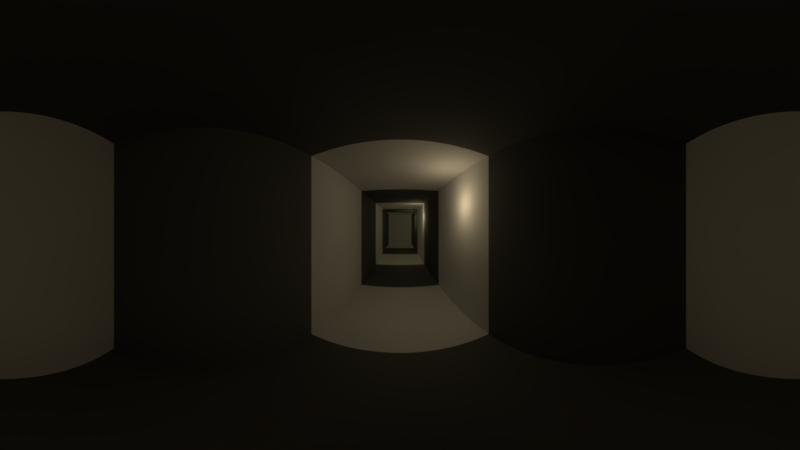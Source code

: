 # Source: cenaCastelo01.blend  (saved by Blender 2.79.0; exported with 4.5.12 LTS)
import bpy
from mathutils import Matrix  # noqa: F401  (used for matrix-valued properties, if any)

bpy.ops.wm.read_factory_settings(use_empty=True)
scene = bpy.context.scene
scene.name = 'Scene'

# ---- collections
col_collection_1 = bpy.data.collections.new('Collection 1'); scene.collection.children.link(col_collection_1)

# ---- materials (node trees are filled in below, after node groups)
mat_wall01 = bpy.data.materials.new('wall01')
mat_wall01.alpha_threshold = 0.0
mat_wall01.roughness = 0.5
mat_wall02 = bpy.data.materials.new('wall02')
mat_wall02.alpha_threshold = 0.0
mat_wall02.diffuse_color = (0.1376, 0.1376, 0.1376, 1.0)
mat_wall02.roughness = 0.5

# ---- material node trees

# ---- world
world_world = bpy.data.worlds.new('World'); scene.world = world_world
world_world.color = (0.05088, 0.05088, 0.05088)
world_world.use_sun_shadow = False
world_world.sun_shadow_jitter_overblur = 0.0
world_world.cycles.sampling_method = 'MANUAL'

# ---- cameras
cam_camera = bpy.data.cameras.new('Camera')
cam_camera.type = 'PANO'
cam_camera.clip_end = 100.0
cam_camera.lens = 35.0
cam_camera.sensor_width = 32.0
cam_camera.sensor_height = 18.0
cam_camera.ortho_scale = 7.314
cam_camera.panorama_type = 'EQUIRECTANGULAR'
cam_camera.dof.focus_distance = 0.0

# ---- lights
light_lamp_005 = bpy.data.lights.new('Lamp.005', 'POINT')
light_lamp_005.color = (1.0, 0.884, 0.4719)
light_lamp_005.transmission_factor = 0.0
light_lamp_005.cutoff_distance = 30.0
light_lamp_005.shadow_buffer_clip_start = 1.001
light_lamp_005.shadow_soft_size = 0.05
light_lamp_005.shadow_maximum_resolution = 0.006
light_lamp_005.use_absolute_resolution = True
light_lamp_004 = bpy.data.lights.new('Lamp.004', 'POINT')
light_lamp_004.color = (1.0, 0.884, 0.4719)
light_lamp_004.transmission_factor = 0.0
light_lamp_004.cutoff_distance = 30.0
light_lamp_004.energy = 3.0
light_lamp_004.shadow_buffer_clip_start = 1.001
light_lamp_004.shadow_soft_size = 0.05
light_lamp_004.shadow_maximum_resolution = 0.006
light_lamp_004.use_absolute_resolution = True
light_lamp_003 = bpy.data.lights.new('Lamp.003', 'POINT')
light_lamp_003.color = (1.0, 0.884, 0.4719)
light_lamp_003.transmission_factor = 0.0
light_lamp_003.cutoff_distance = 30.0
light_lamp_003.energy = 3.0
light_lamp_003.shadow_buffer_clip_start = 1.001
light_lamp_003.shadow_soft_size = 0.05
light_lamp_003.shadow_maximum_resolution = 0.006
light_lamp_003.use_absolute_resolution = True
light_lamp_002 = bpy.data.lights.new('Lamp.002', 'POINT')
light_lamp_002.color = (1.0, 0.884, 0.4719)
light_lamp_002.transmission_factor = 0.0
light_lamp_002.cutoff_distance = 30.0
light_lamp_002.energy = 3.0
light_lamp_002.shadow_buffer_clip_start = 1.001
light_lamp_002.shadow_soft_size = 0.05
light_lamp_002.shadow_maximum_resolution = 0.006
light_lamp_002.use_absolute_resolution = True
light_lamp_001 = bpy.data.lights.new('Lamp.001', 'POINT')
light_lamp_001.color = (1.0, 0.8466, 0.4728)
light_lamp_001.transmission_factor = 0.0
light_lamp_001.cutoff_distance = 30.0
light_lamp_001.energy = 3.0
light_lamp_001.shadow_buffer_clip_start = 1.001
light_lamp_001.shadow_soft_size = 0.05
light_lamp_001.shadow_maximum_resolution = 0.006
light_lamp_001.use_absolute_resolution = True
light_lamp = bpy.data.lights.new('Lamp', 'POINT')
light_lamp.color = (1.0, 0.7958, 0.4846)
light_lamp.transmission_factor = 0.0
light_lamp.cutoff_distance = 30.0
light_lamp.energy = 3.0
light_lamp.shadow_buffer_clip_start = 1.001
light_lamp.shadow_soft_size = 0.05
light_lamp.shadow_maximum_resolution = 0.006
light_lamp.use_absolute_resolution = True

# ---- meshes
me_cube_002 = bpy.data.meshes.new('Cube.002')
me_cube_002.from_pydata([(-1.0, -1.0, -1.0), (-1.0, -1.0, 5.567), (-1.0, 1.0, -1.0), (-1.0, 1.0, 5.567), (1.0, -1.0, -1.0), (1.0, -1.0, 5.567), (1.0, 1.0, -1.0), (1.0, 1.0, 5.567)], [], [(0, 1, 3, 2), (2, 3, 7, 6), (6, 7, 5, 4), (4, 5, 1, 0), (2, 6, 4, 0), (7, 3, 1, 5)])
me_cube_002.use_remesh_preserve_volume = False
me_cube_002.use_remesh_preserve_attributes = False
me_cube_002.use_mirror_vertex_groups = False
me_cube_002.update()
me_cube_001 = bpy.data.meshes.new('Cube.001')
me_cube_001.from_pydata([(-1.0, -1.0, -1.0), (-1.0, -1.0, 1.3), (-1.0, 1.0, -1.0), (-1.0, 1.0, 1.3), (1.0, -1.0, -1.0), (1.0, -1.0, 1.3), (1.0, 1.0, -1.0), (1.0, 1.0, 1.3), (-1.0, -3.0, -1.0), (-1.0, -3.0, 1.3), (1.0, -3.0, 1.3), (1.0, -3.0, -1.0), (-1.0, -5.0, -1.0), (-1.0, -5.0, 1.3), (1.0, -5.0, 1.3), (1.0, -5.0, -1.0), (-1.0, 7.0, 1.3), (-1.0, 7.0, -1.0), (1.0, 7.0, -1.0), (1.0, 7.0, 1.3), (1.0, 3.0, 1.3), (1.0, 5.0, 1.3), (-1.0, 5.0, 1.3), (-1.0, 3.0, 1.3), (-1.0, 5.0, -1.0), (-1.0, 3.0, -1.0), (1.0, 3.0, -1.0), (1.0, 5.0, -1.0), (7.0, 7.0, 1.3), (7.0, 7.0, -1.0), (7.0, 5.0, 1.3), (7.0, 5.0, -1.0), (3.0, 5.0, -1.0), (5.0, 5.0, -1.0), (5.0, 5.0, 1.3), (3.0, 5.0, 1.3), (5.0, 7.0, 1.3), (3.0, 7.0, 1.3), (3.0, 7.0, -1.0), (5.0, 7.0, -1.0), (-7.0, 7.0, 1.3), (-7.0, 7.0, -1.0), (-7.0, 5.0, 1.3), (-7.0, 5.0, -1.0), (-3.0, 5.0, -1.0), (-5.0, 5.0, -1.0), (-5.0, 7.0, -1.0), (-3.0, 7.0, -1.0), (-3.0, 7.0, 1.3), (-5.0, 7.0, 1.3), (-5.0, 5.0, 1.3), (-3.0, 5.0, 1.3)], [], [(0, 1, 3, 2), (22, 21, 19, 16), (6, 7, 5, 4), (1, 0, 8, 9), (2, 6, 4, 0), (7, 3, 1, 5), (8, 11, 15, 12), (0, 4, 11, 8), (5, 1, 9, 10), (4, 5, 10, 11), (15, 14, 13, 12), (9, 8, 12, 13), (10, 9, 13, 14), (11, 10, 14, 15), (17, 16, 19, 18), (46, 45, 43, 41), (34, 33, 31, 30), (27, 24, 17, 18), (6, 2, 25, 26), (26, 25, 24, 27), (7, 6, 26, 20), (20, 26, 27, 21), (2, 3, 23, 25), (25, 23, 22, 24), (3, 7, 20, 23), (23, 20, 21, 22), (30, 31, 29, 28), (36, 34, 30, 28), (33, 39, 29, 31), (39, 36, 28, 29), (18, 19, 37, 38), (38, 37, 36, 39), (27, 18, 38, 32), (32, 38, 39, 33), (19, 21, 35, 37), (37, 35, 34, 36), (21, 27, 32, 35), (35, 32, 33, 34), (43, 42, 40, 41), (50, 49, 40, 42), (45, 50, 42, 43), (49, 46, 41, 40), (16, 17, 47, 48), (48, 47, 46, 49), (24, 22, 51, 44), (44, 51, 50, 45), (22, 16, 48, 51), (51, 48, 49, 50), (17, 24, 44, 47), (47, 44, 45, 46)])
me_cube_001.polygons.foreach_set('material_index', [1, 0, 1, 0, 1, 1, 1, 0, 0, 0, 0, 1, 1, 1, 0, 1, 1, 0, 0, 1, 0, 1, 0, 1, 0, 1, 0, 1, 1, 1, 1, 0, 1, 0, 1, 0, 1, 0, 0, 1, 1, 1, 1, 0, 1, 0, 1, 0, 1, 0])
me_cube_001.materials.append(mat_wall01)
me_cube_001.materials.append(mat_wall02)
me_cube_001.use_remesh_preserve_volume = False
me_cube_001.use_remesh_preserve_attributes = False
me_cube_001.use_mirror_vertex_groups = False
me_cube_001.update()

# ---- objects
ob_lamp_005 = bpy.data.objects.new('Lamp.005', light_lamp_005)
ob_lamp_004 = bpy.data.objects.new('Lamp.004', light_lamp_004)
ob_lamp_003 = bpy.data.objects.new('Lamp.003', light_lamp_003)
ob_lamp_002 = bpy.data.objects.new('Lamp.002', light_lamp_002)
ob_lamp_001 = bpy.data.objects.new('Lamp.001', light_lamp_001)
ob_cube_001 = bpy.data.objects.new('Cube.001', me_cube_002)
ob_cube = bpy.data.objects.new('Cube', me_cube_001)
ob_lamp = bpy.data.objects.new('Lamp', light_lamp)
ob_camera = bpy.data.objects.new('Camera', cam_camera)

# ---- transforms, parenting, visibility, modifiers, constraints
ob_lamp_005.location = (-4.569, 5.998, 1.789)
ob_lamp_005.rotation_euler = (0.6503, 0.05522, 1.866)
ob_lamp_005.lock_rotations_4d = False
ob_lamp_005.empty_display_type = 'ARROWS'
ob_lamp_005.color = (0.0, 0.0, 0.0, 0.0)
ob_lamp_005.lineart.crease_threshold = 0.0
ob_lamp_004.location = (5.256, 5.326, 1.789)
ob_lamp_004.rotation_euler = (0.6503, 0.05522, 1.866)
ob_lamp_004.lock_rotations_4d = False
ob_lamp_004.empty_display_type = 'ARROWS'
ob_lamp_004.color = (0.0, 0.0, 0.0, 0.0)
ob_lamp_004.lineart.crease_threshold = 0.0
ob_lamp_003.location = (2.408, 5.294, 1.789)
ob_lamp_003.rotation_euler = (0.6503, 0.05522, 1.866)
ob_lamp_003.lock_rotations_4d = False
ob_lamp_003.empty_display_type = 'ARROWS'
ob_lamp_003.color = (0.0, 0.0, 0.0, 0.0)
ob_lamp_003.lineart.crease_threshold = 0.0
ob_lamp_002.location = (0.5515, 3.854, 1.789)
ob_lamp_002.rotation_euler = (0.6503, 0.05522, 1.866)
ob_lamp_002.lock_rotations_4d = False
ob_lamp_002.empty_display_type = 'ARROWS'
ob_lamp_002.color = (0.0, 0.0, 0.0, 0.0)
ob_lamp_002.lineart.crease_threshold = 0.0
ob_lamp_001.location = (0.6997, 0.9415, 1.789)
ob_lamp_001.rotation_euler = (0.6503, 0.05522, 1.866)
ob_lamp_001.lock_rotations_4d = False
ob_lamp_001.empty_display_type = 'ARROWS'
ob_lamp_001.color = (0.0, 0.0, 0.0, 0.0)
ob_lamp_001.lineart.crease_threshold = 0.0
ob_cube_001.location = (-2.43, 6.018, 0.3021)
ob_cube_001.scale = (0.278, 0.278, 0.278)
ob_cube_001.lineart.crease_threshold = 0.0
ob_cube.location = (0.0, 0.0, 1.0)
ob_cube.lineart.crease_threshold = 0.0
ob_lamp.location = (0.6997, -2.419, 1.789)
ob_lamp.rotation_euler = (0.6503, 0.05522, 1.866)
ob_lamp.lock_rotations_4d = False
ob_lamp.empty_display_type = 'ARROWS'
ob_lamp.color = (0.0, 0.0, 0.0, 0.0)
ob_lamp.lineart.crease_threshold = 0.0
ob_camera.location = (0.0, -4.198, 1.486)
ob_camera.rotation_euler = (1.571, 0.0, 0.0)
ob_camera.lock_rotations_4d = False
ob_camera.empty_display_type = 'ARROWS'
ob_camera.color = (0.0, 0.0, 0.0, 0.0)
ob_camera.display_type = 'WIRE'
ob_camera.lineart.crease_threshold = 0.0

# ---- collection membership
col_collection_1.objects.link(ob_lamp_005)
col_collection_1.objects.link(ob_lamp_004)
col_collection_1.objects.link(ob_lamp_003)
col_collection_1.objects.link(ob_lamp_002)
col_collection_1.objects.link(ob_lamp_001)
col_collection_1.objects.link(ob_cube_001)
col_collection_1.objects.link(ob_cube)
col_collection_1.objects.link(ob_lamp)
col_collection_1.objects.link(ob_camera)

# ---- scene / render settings (as saved in the file)
scene.camera = ob_camera
scene.frame_start = 1; scene.frame_end = 101; scene.frame_set(1)
scene.render.engine = 'CYCLES'
scene.render.image_settings.file_format = 'FFMPEG'
scene.render.image_settings.color_mode = 'RGB'
scene.render.resolution_percentage = 50
scene.render.dither_intensity = 0.0
scene.cycles.use_denoising = False
scene.cycles.samples = 16
scene.cycles.sampling_pattern = 'TABULATED_SOBOL'
scene.cycles.light_sampling_threshold = 0.2
scene.cycles.use_adaptive_sampling = False
scene.cycles.use_light_tree = False
scene.cycles.blur_glossy = 0.0
scene.cycles.sample_clamp_indirect = 0.0
scene.view_settings.view_transform = 'Standard'
bpy.context.view_layer.update()
